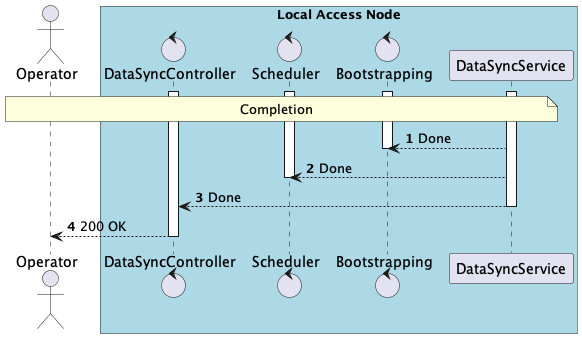

The diagram above was rendered by PlantUML. Its source (embedded in the PNG):
@startuml
'https://plantuml.com/sequence-diagram

autonumber
skinparam BoxPadding 10

' -------------------- Headers -------------------- '

actor "Operator" as operator

box "Local Access Node" #LightBlue
    control "DataSyncController" as data_sync_controller
    control "Scheduler" as scheduler
    control "Bootstrapping" as bootstrapping
    participant "DataSyncService" as data_sync_service
end box


' -------------------- Diagram -------------------- '

activate data_sync_service
activate bootstrapping
activate scheduler
activate data_sync_controller

note over operator, data_sync_service
    Completion
end note

data_sync_service --> bootstrapping: Done
deactivate bootstrapping

data_sync_service --> scheduler: Done
deactivate scheduler

data_sync_service --> data_sync_controller: Done
deactivate data_sync_service
data_sync_controller --> operator: 200 OK
deactivate data_sync_controller


@enduml